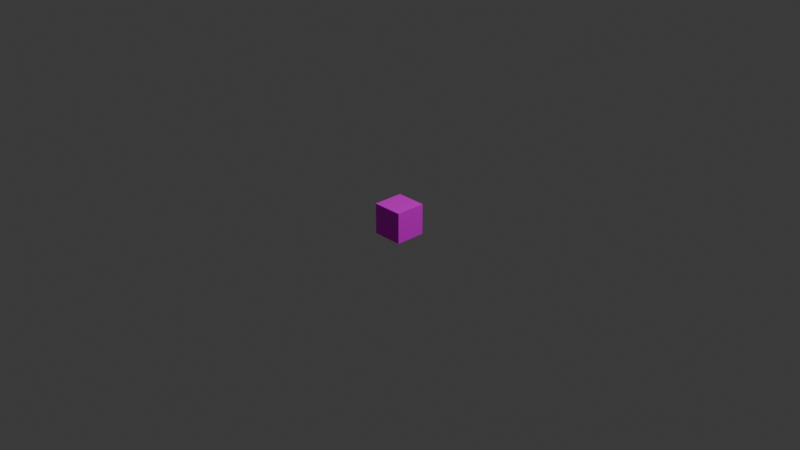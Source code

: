 # Source: greenblock.blend  (saved by Blender 4.2.66; exported with 4.5.12 LTS)
import bpy
from mathutils import Matrix  # noqa: F401  (used for matrix-valued properties, if any)

bpy.ops.wm.read_factory_settings(use_empty=True)
scene = bpy.context.scene
scene.name = 'Scene'

# ---- collections
col_collection = bpy.data.collections.new('Collection'); scene.collection.children.link(col_collection)

# ---- images (referenced by path relative to the original .blend; pixels are not part of the script)
import os
ASSET_DIR = os.environ.get("B2B_ASSET_DIR", "")  # directory of the original .blend (textures are referenced by path, not embedded)
HERE = os.path.dirname(os.path.abspath(__file__))  # packed textures are extracted next to this script under _unpacked/

def load_image(name, relpath, width, height, colorspace="sRGB"):
    """Load a texture the original file referenced (path relative to the .blend, or extracted next to this script)."""
    p = next((c for c in (os.path.join(HERE, relpath), os.path.join(ASSET_DIR, relpath)) if relpath and os.path.exists(c)), "")
    if p:
        img = bpy.data.images.load(p, check_existing=True)
        img.name = name
    else:  # same state as the original file: an image datablock whose file is absent (Cycles renders it pink)
        img = bpy.data.images.new(name, width, height)
        img.source = "FILE"
        img.filepath = "//" + (relpath or name)
    img.colorspace_settings.name = colorspace
    return img
img_woodgreen_png = load_image('woodgreen.png', 'imgs/woodgreen.png', 1024, 1024, 'sRGB')

# ---- materials (node trees are filled in below, after node groups)
mat_wood = bpy.data.materials.new('Wood')
mat_wood.alpha_threshold = 0.0
mat_wood.use_transparent_shadow = False
mat_wood.roughness = 0.5
mat_wood.line_color = (0.0, 0.0, 0.0, 1.0)

# ---- material node trees
mat_wood.use_nodes = True; mat_wood.node_tree.nodes.clear()
_N = mat_wood.node_tree.nodes; _L = mat_wood.node_tree.links
n0 = _N.new('ShaderNodeOutputMaterial'); n0.name = 'Material Output'; n0.location = (300, 300)
n1 = _N.new('ShaderNodeBsdfPrincipled'); n1.name = 'Principled BSDF'; n1.location = (10, 300)
n1.inputs[2].default_value = 1.0
n1.inputs[3].default_value = 1.45
n1.inputs[13].default_value = 0.0
n2 = _N.new('ShaderNodeTexImage'); n2.name = 'Image Texture.001'; n2.location = (-441, 131)
n2.image = img_woodgreen_png
n2.interpolation = 'Closest'
_L.new(n1.outputs[0], n0.inputs[0])
_L.new(n2.outputs[0], n1.inputs[0])
n0.is_active_output = True

# ---- world
world_world = bpy.data.worlds.new('World'); scene.world = world_world
world_world.use_nodes = True; world_world.node_tree.nodes.clear()
_N = world_world.node_tree.nodes; _L = world_world.node_tree.links
n0 = _N.new('ShaderNodeOutputWorld'); n0.name = 'World Output'; n0.location = (300, 300)
n1 = _N.new('ShaderNodeBackground'); n1.name = 'Background'; n1.location = (10, 300)
n1.inputs[0].default_value = (0.05088, 0.05088, 0.05088, 1.0)
_L.new(n1.outputs[0], n0.inputs[0])
n0.is_active_output = True
world_world.color = (0.05088, 0.05088, 0.05088)
world_world.sun_shadow_jitter_overblur = 0.0

# ---- cameras
cam_camera = bpy.data.cameras.new('Camera')
cam_camera.clip_end = 100.0
cam_camera.ortho_scale = 7.314

# ---- lights
light_light = bpy.data.lights.new('Light', 'POINT')
light_light.energy = 1000.0
light_light.shadow_soft_size = 0.1

# ---- meshes
me_cube = bpy.data.meshes.new('Cube')
me_cube.from_pydata([(1.0, 1.0, 1.0), (1.0, 1.0, -1.0), (1.0, -1.0, 1.0), (1.0, -1.0, -1.0), (-1.0, 1.0, 1.0), (-1.0, 1.0, -1.0), (-1.0, -1.0, 1.0), (-1.0, -1.0, -1.0)], [], [(0, 4, 6, 2), (3, 2, 6, 7), (7, 6, 4, 5), (5, 1, 3, 7), (1, 0, 2, 3), (5, 4, 0, 1)])
_uv = me_cube.uv_layers.new(name='UVMap')
_uv.uv.foreach_set('vector', [-0.8876, 0.5, -3.663, 0.5, -3.663, -2.275, -0.8876, -2.275, 1.888, -2.275, -0.8876, -2.275, -0.8876, -5.051, 1.888, -5.051, 1.888, 6.051, -0.8876, 6.051, -0.8876, 3.275, 1.888, 3.275, 4.663, 0.5, 1.888, 0.5, 1.888, -2.275, 4.663, -2.275, 1.888, 0.5, -0.8876, 0.5, -0.8876, -2.275, 1.888, -2.275, 1.888, 3.275, -0.8876, 3.275, -0.8876, 0.5, 1.888, 0.5])
me_cube.materials.append(mat_wood)
me_cube.use_mirror_vertex_groups = False
me_cube.update()

# ---- objects
ob_cube = bpy.data.objects.new('Cube', me_cube)
ob_light = bpy.data.objects.new('Light', light_light)
ob_camera = bpy.data.objects.new('Camera', cam_camera)

# ---- transforms, parenting, visibility, modifiers, constraints
ob_cube.location = (0.0, 0.0, 0.0)
ob_cube.scale = (0.1666, 0.1666, 0.1666)
ob_cube.lock_rotations_4d = False
ob_cube.empty_display_type = 'ARROWS'
ob_cube.lineart.crease_threshold = 0.0
ob_light.location = (4.076, 1.005, 5.904)
ob_light.rotation_euler = (0.6503, 0.05522, 1.866)
ob_light.lock_rotations_4d = False
ob_light.empty_display_type = 'ARROWS'
ob_light.color = (0.0, 0.0, 0.0, 0.0)
ob_light.lineart.crease_threshold = 0.0
ob_camera.location = (7.359, -6.926, 4.958)
ob_camera.rotation_euler = (1.109, 0.0, 0.8149)
ob_camera.lock_rotations_4d = False
ob_camera.empty_display_type = 'ARROWS'
ob_camera.color = (0.0, 0.0, 0.0, 0.0)
ob_camera.display_type = 'WIRE'
ob_camera.lineart.crease_threshold = 0.0

# ---- collection membership
col_collection.objects.link(ob_cube)
col_collection.objects.link(ob_light)
col_collection.objects.link(ob_camera)

# ---- scene / render settings (as saved in the file)
scene.camera = ob_camera
scene.frame_start = 1; scene.frame_end = 250; scene.frame_set(1)
scene.render.engine = 'BLENDER_EEVEE_NEXT'
bpy.context.view_layer.update()
